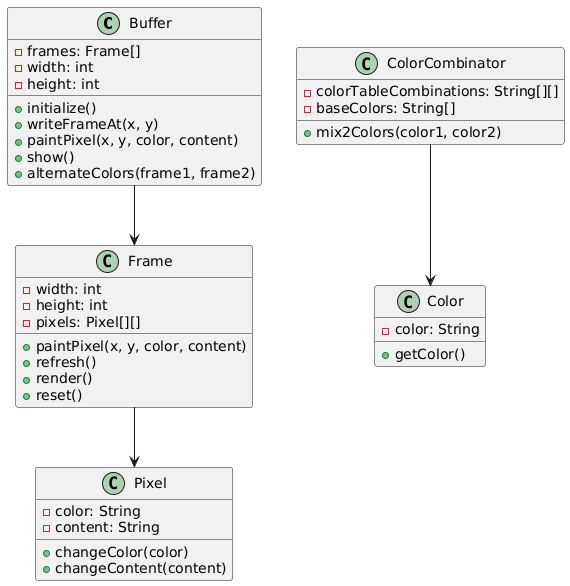

The diagram above was rendered by PlantUML. Its source (embedded in the PNG):
@startuml
class Buffer {
    - frames: Frame[]
    - width: int
    - height: int
    + initialize()
    + writeFrameAt(x, y)
    + paintPixel(x, y, color, content)
    + show()
}

class Frame {
    - width: int
    - height: int
    - pixels: Pixel[][]
    + paintPixel(x, y, color, content)
    + refresh()
    + render()
    + reset()
}

class Pixel {
    - color: String
    - content: String
    + changeColor(color)
    + changeContent(content)
}

Buffer --> Frame
Frame --> Pixel

class ColorCombinator {
    - colorTableCombinations: String[][]
    - baseColors: String[]
    + mix2Colors(color1, color2)
}

class Color {
    - color: String
    + getColor()
}

ColorCombinator --> Color

class Buffer {
    + alternateColors(frame1, frame2)
}
@enduml